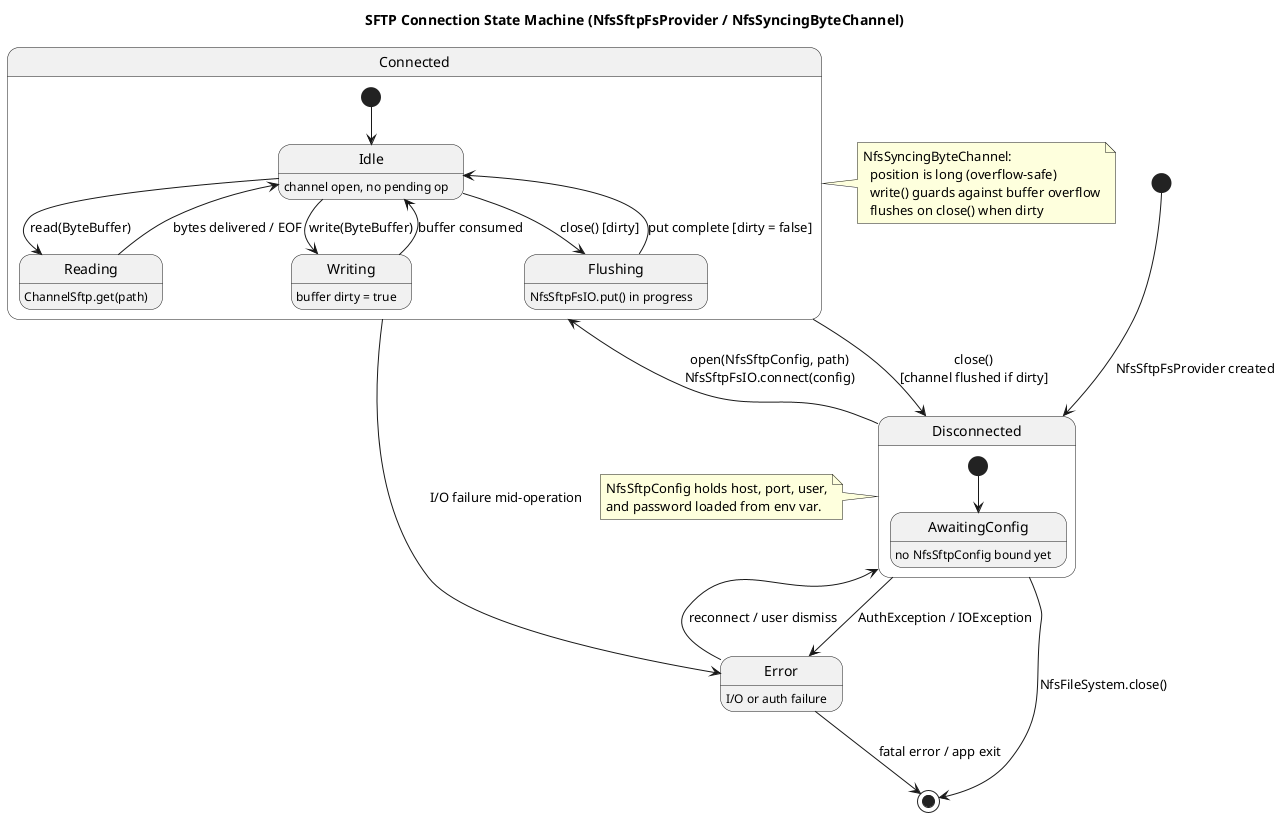

The diagram above was rendered by PlantUML. Its source (embedded in the PNG):
@startuml
title SFTP Connection State Machine (NfsSftpFsProvider / NfsSyncingByteChannel)

[*] --> Disconnected : NfsSftpFsProvider created

state Disconnected {
  [*] --> AwaitingConfig
  AwaitingConfig : no NfsSftpConfig bound yet
}

state Connected {
  [*] --> Idle
  Idle     : channel open, no pending op
  Reading  : ChannelSftp.get(path)
  Writing  : buffer dirty = true
  Flushing : NfsSftpFsIO.put() in progress

  Idle    --> Reading  : read(ByteBuffer)
  Reading --> Idle     : bytes delivered / EOF
  Idle    --> Writing  : write(ByteBuffer)
  Writing --> Idle     : buffer consumed
  Idle    --> Flushing : close() [dirty]
  Flushing --> Idle    : put complete [dirty = false]
}

state Error {
  Error : I/O or auth failure
}

Disconnected --> Connected     : open(NfsSftpConfig, path)\nNfsSftpFsIO.connect(config)
Disconnected --> Error         : AuthException / IOException

Connected    --> Disconnected  : close()\n[channel flushed if dirty]
Connected    --> Error         : I/O failure mid-operation

Error        --> Disconnected  : reconnect / user dismiss
Disconnected --> [*]           : NfsFileSystem.close()
Error        --> [*]           : fatal error / app exit

note right of Connected
  NfsSyncingByteChannel:
    position is long (overflow-safe)
    write() guards against buffer overflow
    flushes on close() when dirty
end note

note left of Disconnected
  NfsSftpConfig holds host, port, user,
  and password loaded from env var.
end note
@enduml